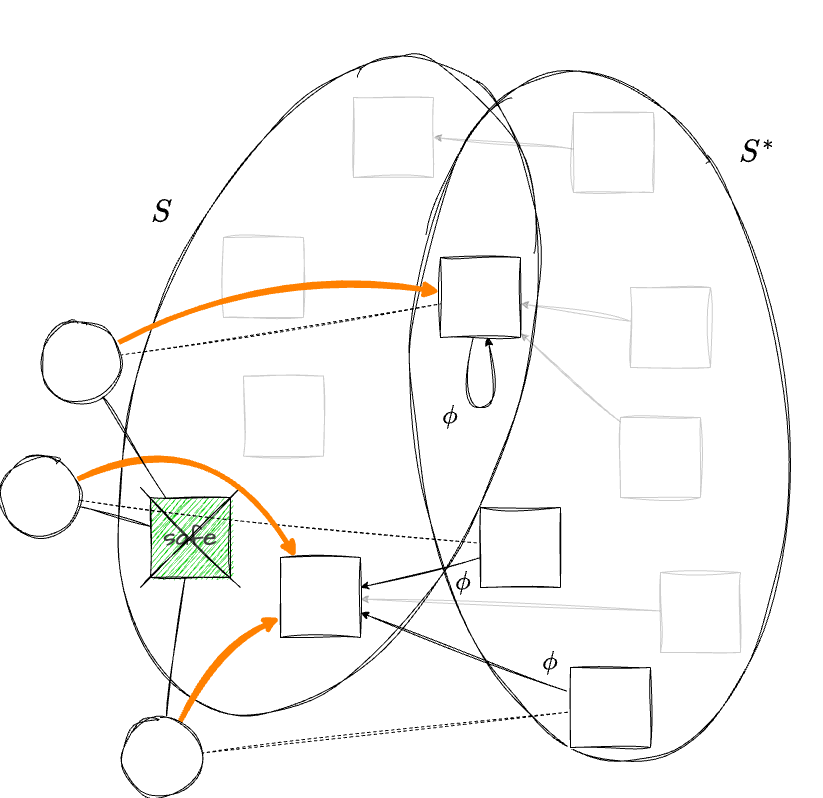

The diagram above was exported from draw.io. Its source (the exported page's mxGraphModel, read from the mxfile embedded in the PNG):
<mxGraphModel dx="2448" dy="2471" grid="1" gridSize="10" guides="1" tooltips="1" connect="1" arrows="1" fold="1" page="1" pageScale="1" pageWidth="1169" pageHeight="827" math="1" shadow="0">
  <root>
    <mxCell id="0" />
    <mxCell id="1" parent="0" />
    <mxCell id="2" value="" style="ellipse;whiteSpace=wrap;html=1;hachureGap=4;fontFamily=Architects Daughter;fontSource=https%3A%2F%2Ffonts.googleapis.com%2Fcss%3Ffamily%3DArchitects%2BDaughter;fontSize=11;fontColor=default;labelBackgroundColor=default;fillColor=none;sketch=1;curveFitting=1;jiggle=2;rotation=-6;flipH=0;flipV=0;" parent="1" vertex="1">
      <mxGeometry x="503.34" y="-138.41" width="373.32" height="694.11" as="geometry" />
    </mxCell>
    <mxCell id="37" style="edgeStyle=none;html=1;sketch=1;curveFitting=1;jiggle=2;opacity=20;" parent="1" source="36" target="23" edge="1">
      <mxGeometry relative="1" as="geometry" />
    </mxCell>
    <mxCell id="JVurAkVishh6KkXWwimk-7" value="" style="ellipse;whiteSpace=wrap;html=1;hachureGap=4;fontFamily=Architects Daughter;fontSource=https%3A%2F%2Ffonts.googleapis.com%2Fcss%3Ffamily%3DArchitects%2BDaughter;fontSize=11;fontColor=default;labelBackgroundColor=default;fillColor=none;sketch=1;curveFitting=1;jiggle=2;rotation=20;" parent="1" vertex="1">
      <mxGeometry x="231.37" y="-163.49" width="372.71" height="685.38" as="geometry" />
    </mxCell>
    <mxCell id="JVurAkVishh6KkXWwimk-11" value="&lt;font style=&quot;font-size: 30px;&quot;&gt;\(S^*\)&lt;/font&gt;" style="text;html=1;whiteSpace=wrap;strokeColor=none;fillColor=none;align=center;verticalAlign=middle;rounded=0;fontFamily=Architects Daughter;fontSource=https%3A%2F%2Ffonts.googleapis.com%2Fcss%3Ffamily%3DArchitects%2BDaughter;fontSize=11;fontColor=default;labelBackgroundColor=default;" parent="1" vertex="1">
      <mxGeometry x="816.6600000000001" y="-70" width="60" height="30" as="geometry" />
    </mxCell>
    <mxCell id="10" style="edgeStyle=none;html=1;sketch=1;curveFitting=1;jiggle=2;opacity=20;" parent="1" source="JVurAkVishh6KkXWwimk-3" target="15" edge="1">
      <mxGeometry relative="1" as="geometry" />
    </mxCell>
    <mxCell id="JVurAkVishh6KkXWwimk-3" value="" style="whiteSpace=wrap;html=1;aspect=fixed;sketch=1;hachureGap=4;jiggle=2;curveFitting=1;fontFamily=Architects Daughter;fontSource=https%3A%2F%2Ffonts.googleapis.com%2Fcss%3Ffamily%3DArchitects%2BDaughter;opacity=20;" parent="1" vertex="1">
      <mxGeometry x="720" y="80" width="80" height="80" as="geometry" />
    </mxCell>
    <mxCell id="JVurAkVishh6KkXWwimk-12" style="edgeStyle=none;shape=connector;rounded=0;sketch=1;hachureGap=4;jiggle=2;curveFitting=1;orthogonalLoop=1;jettySize=auto;html=1;strokeColor=default;align=center;verticalAlign=middle;fontFamily=Architects Daughter;fontSource=https%3A%2F%2Ffonts.googleapis.com%2Fcss%3Ffamily%3DArchitects%2BDaughter;fontSize=11;fontColor=default;labelBackgroundColor=default;endArrow=classic;" parent="1" source="JVurAkVishh6KkXWwimk-4" target="23" edge="1">
      <mxGeometry relative="1" as="geometry">
        <mxPoint x="430" y="470" as="targetPoint" />
      </mxGeometry>
    </mxCell>
    <mxCell id="JVurAkVishh6KkXWwimk-4" value="" style="whiteSpace=wrap;html=1;aspect=fixed;sketch=1;hachureGap=4;jiggle=2;curveFitting=1;fontFamily=Architects Daughter;fontSource=https%3A%2F%2Ffonts.googleapis.com%2Fcss%3Ffamily%3DArchitects%2BDaughter;" parent="1" vertex="1">
      <mxGeometry x="660" y="460" width="80" height="80" as="geometry" />
    </mxCell>
    <mxCell id="JVurAkVishh6KkXWwimk-8" value="&lt;font style=&quot;font-size: 30px;&quot;&gt;\(S\)&lt;/font&gt;" style="text;html=1;whiteSpace=wrap;strokeColor=none;fillColor=none;align=center;verticalAlign=middle;rounded=0;fontFamily=Architects Daughter;fontSource=https%3A%2F%2Ffonts.googleapis.com%2Fcss%3Ffamily%3DArchitects%2BDaughter;fontSize=11;fontColor=default;labelBackgroundColor=default;" parent="1" vertex="1">
      <mxGeometry x="220.65" y="-10" width="60" height="30" as="geometry" />
    </mxCell>
    <mxCell id="11" style="edgeStyle=none;html=1;sketch=1;curveFitting=1;jiggle=2;opacity=20;" parent="1" source="9" target="15" edge="1">
      <mxGeometry relative="1" as="geometry" />
    </mxCell>
    <mxCell id="9" value="" style="whiteSpace=wrap;html=1;aspect=fixed;sketch=1;hachureGap=4;jiggle=2;curveFitting=1;fontFamily=Architects Daughter;fontSource=https%3A%2F%2Ffonts.googleapis.com%2Fcss%3Ffamily%3DArchitects%2BDaughter;opacity=20;" parent="1" vertex="1">
      <mxGeometry x="710" y="210" width="80" height="80" as="geometry" />
    </mxCell>
    <mxCell id="18" value="" style="whiteSpace=wrap;html=1;aspect=fixed;sketch=1;hachureGap=4;jiggle=2;curveFitting=1;fontFamily=Architects Daughter;fontSource=https%3A%2F%2Ffonts.googleapis.com%2Fcss%3Ffamily%3DArchitects%2BDaughter;fillStyle=auto;fillColor=#FFFFFF;opacity=20;" parent="1" vertex="1">
      <mxGeometry x="313" y="29.999999999999986" width="80" height="80" as="geometry" />
    </mxCell>
    <mxCell id="19" value="&lt;span style=&quot;color: rgb(63, 63, 63); font-size: 25px;&quot;&gt;safe&lt;/span&gt;" style="whiteSpace=wrap;html=1;aspect=fixed;sketch=1;hachureGap=4;jiggle=2;curveFitting=1;fontFamily=Architects Daughter;fontSource=https%3A%2F%2Ffonts.googleapis.com%2Fcss%3Ffamily%3DArchitects%2BDaughter;fillStyle=hachure;fillColor=#00CC00;" parent="1" vertex="1">
      <mxGeometry x="240" y="290" width="80" height="80" as="geometry" />
    </mxCell>
    <mxCell id="22" value="&lt;font style=&quot;font-size: 25px;&quot;&gt;\(\phi\)&lt;/font&gt;" style="text;html=1;whiteSpace=wrap;strokeColor=none;fillColor=none;align=center;verticalAlign=middle;rounded=0;fontFamily=Architects Daughter;fontSource=https%3A%2F%2Ffonts.googleapis.com%2Fcss%3Ffamily%3DArchitects%2BDaughter;fontSize=11;fontColor=default;labelBackgroundColor=default;" parent="1" vertex="1">
      <mxGeometry x="610" y="440" width="60" height="30" as="geometry" />
    </mxCell>
    <mxCell id="15" value="" style="whiteSpace=wrap;html=1;aspect=fixed;sketch=1;hachureGap=4;jiggle=2;curveFitting=1;fontFamily=Architects Daughter;fontSource=https%3A%2F%2Ffonts.googleapis.com%2Fcss%3Ffamily%3DArchitects%2BDaughter;fillColor=#FFFFFF;" parent="1" vertex="1">
      <mxGeometry x="530" y="50" width="80" height="80" as="geometry" />
    </mxCell>
    <mxCell id="23" value="" style="whiteSpace=wrap;html=1;aspect=fixed;sketch=1;hachureGap=4;jiggle=2;curveFitting=1;fontFamily=Architects Daughter;fontSource=https%3A%2F%2Ffonts.googleapis.com%2Fcss%3Ffamily%3DArchitects%2BDaughter;fillColor=#FFFFFF;" parent="1" vertex="1">
      <mxGeometry x="370" y="350" width="80" height="80" as="geometry" />
    </mxCell>
    <mxCell id="24" style="edgeStyle=none;html=1;rounded=0;curved=1;sketch=1;curveFitting=1;jiggle=2;" parent="1" source="15" target="15" edge="1">
      <mxGeometry relative="1" as="geometry">
        <Array as="points">
          <mxPoint x="590" y="200" />
        </Array>
      </mxGeometry>
    </mxCell>
    <mxCell id="26" value="" style="whiteSpace=wrap;html=1;aspect=fixed;sketch=1;hachureGap=4;jiggle=2;curveFitting=1;fontFamily=Architects Daughter;fontSource=https%3A%2F%2Ffonts.googleapis.com%2Fcss%3Ffamily%3DArchitects%2BDaughter;fillStyle=hachure;fillColor=#FFFFFF;opacity=20;" parent="1" vertex="1">
      <mxGeometry x="443" y="-110" width="80" height="80" as="geometry" />
    </mxCell>
    <mxCell id="28" style="edgeStyle=none;html=1;entryX=1;entryY=0.5;entryDx=0;entryDy=0;sketch=1;curveFitting=1;jiggle=2;opacity=20;" parent="1" source="27" target="26" edge="1">
      <mxGeometry relative="1" as="geometry" />
    </mxCell>
    <mxCell id="27" value="" style="whiteSpace=wrap;html=1;aspect=fixed;sketch=1;hachureGap=4;jiggle=2;curveFitting=1;fontFamily=Architects Daughter;fontSource=https%3A%2F%2Ffonts.googleapis.com%2Fcss%3Ffamily%3DArchitects%2BDaughter;opacity=20;" parent="1" vertex="1">
      <mxGeometry x="663" y="-95" width="80" height="80" as="geometry" />
    </mxCell>
    <mxCell id="32" style="edgeStyle=none;html=1;sketch=1;curveFitting=1;jiggle=2;" parent="1" source="31" target="23" edge="1">
      <mxGeometry relative="1" as="geometry" />
    </mxCell>
    <mxCell id="31" value="" style="whiteSpace=wrap;html=1;aspect=fixed;sketch=1;hachureGap=4;jiggle=2;curveFitting=1;fontFamily=Architects Daughter;fontSource=https%3A%2F%2Ffonts.googleapis.com%2Fcss%3Ffamily%3DArchitects%2BDaughter;" parent="1" vertex="1">
      <mxGeometry x="570" y="300" width="80" height="80" as="geometry" />
    </mxCell>
    <mxCell id="33" value="&lt;font style=&quot;font-size: 25px;&quot;&gt;\(\phi\)&lt;/font&gt;" style="text;html=1;whiteSpace=wrap;strokeColor=none;fillColor=none;align=center;verticalAlign=middle;rounded=0;fontFamily=Architects Daughter;fontSource=https%3A%2F%2Ffonts.googleapis.com%2Fcss%3Ffamily%3DArchitects%2BDaughter;fontSize=11;fontColor=default;labelBackgroundColor=default;" parent="1" vertex="1">
      <mxGeometry x="523" y="360" width="60" height="30" as="geometry" />
    </mxCell>
    <mxCell id="36" value="" style="whiteSpace=wrap;html=1;aspect=fixed;sketch=1;hachureGap=4;jiggle=2;curveFitting=1;fontFamily=Architects Daughter;fontSource=https%3A%2F%2Ffonts.googleapis.com%2Fcss%3Ffamily%3DArchitects%2BDaughter;opacity=20;" parent="1" vertex="1">
      <mxGeometry x="750" y="365" width="80" height="80" as="geometry" />
    </mxCell>
    <mxCell id="39" value="" style="whiteSpace=wrap;html=1;aspect=fixed;sketch=1;hachureGap=4;jiggle=2;curveFitting=1;fontFamily=Architects Daughter;fontSource=https%3A%2F%2Ffonts.googleapis.com%2Fcss%3Ffamily%3DArchitects%2BDaughter;fillStyle=auto;fillColor=#FFFFFF;opacity=20;" parent="1" vertex="1">
      <mxGeometry x="333" y="168.64" width="80" height="80" as="geometry" />
    </mxCell>
    <mxCell id="40" value="" style="endArrow=none;html=1;rounded=0;sketch=1;hachureGap=4;jiggle=2;curveFitting=1;strokeColor=default;align=center;verticalAlign=middle;fontFamily=Architects Daughter;fontSource=https%3A%2F%2Ffonts.googleapis.com%2Fcss%3Ffamily%3DArchitects%2BDaughter;fontSize=11;fontColor=default;labelBackgroundColor=default;" parent="1" edge="1">
      <mxGeometry width="50" height="50" relative="1" as="geometry">
        <mxPoint x="230" y="380" as="sourcePoint" />
        <mxPoint x="330" y="280" as="targetPoint" />
      </mxGeometry>
    </mxCell>
    <mxCell id="41" value="" style="endArrow=none;html=1;rounded=0;sketch=1;hachureGap=4;jiggle=2;curveFitting=1;strokeColor=default;align=center;verticalAlign=middle;fontFamily=Architects Daughter;fontSource=https%3A%2F%2Ffonts.googleapis.com%2Fcss%3Ffamily%3DArchitects%2BDaughter;fontSize=11;fontColor=default;labelBackgroundColor=default;" parent="1" edge="1">
      <mxGeometry width="50" height="50" relative="1" as="geometry">
        <mxPoint x="330" y="380" as="sourcePoint" />
        <mxPoint x="230" y="280" as="targetPoint" />
      </mxGeometry>
    </mxCell>
    <mxCell id="44" style="edgeStyle=none;html=1;sketch=1;curveFitting=1;jiggle=2;endArrow=none;endFill=0;" parent="1" source="43" target="19" edge="1">
      <mxGeometry relative="1" as="geometry">
        <mxPoint x="280" y="350" as="targetPoint" />
      </mxGeometry>
    </mxCell>
    <mxCell id="45" style="edgeStyle=none;shape=connector;rounded=1;sketch=1;jiggle=2;curveFitting=1;html=1;strokeColor=default;align=center;verticalAlign=middle;fontFamily=Helvetica;fontSize=11;fontColor=default;labelBackgroundColor=default;endArrow=none;endFill=0;dashed=1;" parent="1" source="43" target="31" edge="1">
      <mxGeometry relative="1" as="geometry">
        <mxPoint x="365.9183673469388" y="570" as="sourcePoint" />
      </mxGeometry>
    </mxCell>
    <mxCell id="74" style="edgeStyle=none;html=1;strokeColor=#FF8000;strokeWidth=5;rounded=0;curved=1;sketch=1;curveFitting=1;jiggle=2;" edge="1" parent="1" source="43" target="23">
      <mxGeometry relative="1" as="geometry">
        <Array as="points">
          <mxPoint x="300" y="210" />
        </Array>
      </mxGeometry>
    </mxCell>
    <mxCell id="43" value="" style="ellipse;whiteSpace=wrap;html=1;aspect=fixed;sketch=1;curveFitting=1;jiggle=2;" parent="1" vertex="1">
      <mxGeometry x="89.99999999999997" y="248.64" width="80" height="80" as="geometry" />
    </mxCell>
    <mxCell id="48" style="edgeStyle=none;shape=connector;rounded=1;sketch=1;jiggle=2;curveFitting=1;html=1;strokeColor=default;align=center;verticalAlign=middle;fontFamily=Helvetica;fontSize=11;fontColor=default;labelBackgroundColor=default;endArrow=none;endFill=0;" parent="1" source="47" target="19" edge="1">
      <mxGeometry relative="1" as="geometry" />
    </mxCell>
    <mxCell id="49" style="edgeStyle=none;shape=connector;rounded=1;sketch=1;jiggle=2;curveFitting=1;html=1;strokeColor=default;align=center;verticalAlign=middle;fontFamily=Helvetica;fontSize=11;fontColor=default;labelBackgroundColor=default;endArrow=none;endFill=0;dashed=1;" parent="1" source="47" target="15" edge="1">
      <mxGeometry relative="1" as="geometry" />
    </mxCell>
    <mxCell id="73" style="edgeStyle=none;html=1;strokeWidth=5;strokeColor=#FF8000;rounded=0;curved=1;sketch=1;curveFitting=1;jiggle=2;" edge="1" parent="1" source="47" target="15">
      <mxGeometry relative="1" as="geometry">
        <Array as="points">
          <mxPoint x="360" y="60" />
        </Array>
      </mxGeometry>
    </mxCell>
    <mxCell id="47" value="" style="ellipse;whiteSpace=wrap;html=1;aspect=fixed;sketch=1;curveFitting=1;jiggle=2;" parent="1" vertex="1">
      <mxGeometry x="130" y="113.64" width="80" height="80" as="geometry" />
    </mxCell>
    <mxCell id="51" style="edgeStyle=none;html=1;sketch=1;curveFitting=1;jiggle=2;endArrow=none;endFill=0;" parent="1" source="50" target="19" edge="1">
      <mxGeometry relative="1" as="geometry" />
    </mxCell>
    <mxCell id="52" style="edgeStyle=none;html=1;endArrow=none;endFill=0;dashed=1;sketch=1;curveFitting=1;jiggle=2;" parent="1" source="50" target="JVurAkVishh6KkXWwimk-4" edge="1">
      <mxGeometry relative="1" as="geometry" />
    </mxCell>
    <mxCell id="75" style="edgeStyle=none;html=1;strokeWidth=5;strokeColor=#FF8000;rounded=0;curved=1;sketch=1;curveFitting=1;jiggle=2;" edge="1" parent="1" source="50" target="23">
      <mxGeometry relative="1" as="geometry">
        <Array as="points">
          <mxPoint x="310" y="440" />
        </Array>
      </mxGeometry>
    </mxCell>
    <mxCell id="50" value="" style="ellipse;whiteSpace=wrap;html=1;aspect=fixed;sketch=1;curveFitting=1;jiggle=2;" parent="1" vertex="1">
      <mxGeometry x="210.64999999999998" y="510" width="80" height="80" as="geometry" />
    </mxCell>
    <mxCell id="71" value="&lt;font style=&quot;font-size: 25px;&quot;&gt;\(\phi\)&lt;/font&gt;" style="text;html=1;whiteSpace=wrap;strokeColor=none;fillColor=none;align=center;verticalAlign=middle;rounded=0;fontFamily=Architects Daughter;fontSource=https%3A%2F%2Ffonts.googleapis.com%2Fcss%3Ffamily%3DArchitects%2BDaughter;fontSize=11;fontColor=default;labelBackgroundColor=default;" parent="1" vertex="1">
      <mxGeometry x="510" y="193.64" width="60" height="30" as="geometry" />
    </mxCell>
  </root>
</mxGraphModel>